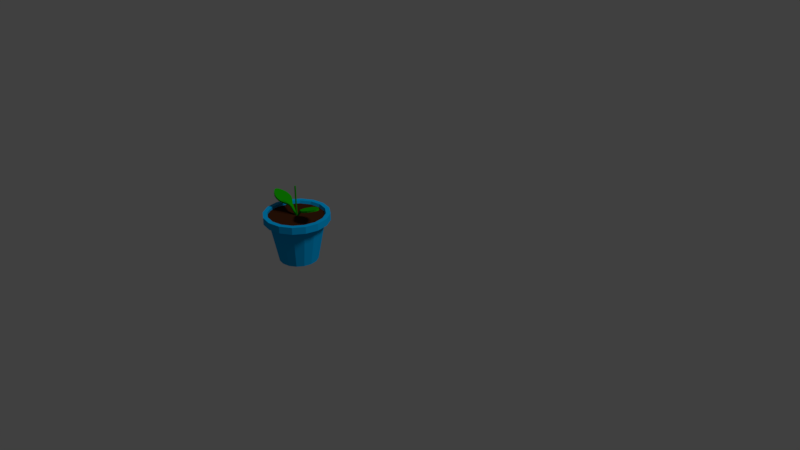 # Source: basePlant.blend  (saved by Blender 2.78.0; exported with 4.5.12 LTS)
import bpy
from mathutils import Matrix  # noqa: F401  (used for matrix-valued properties, if any)

bpy.ops.wm.read_factory_settings(use_empty=True)
scene = bpy.context.scene
scene.name = 'Scene'

# ---- collections
col_collection_1 = bpy.data.collections.new('Collection 1'); scene.collection.children.link(col_collection_1)

# ---- materials (node trees are filled in below, after node groups)
mat_tallo_hojas = bpy.data.materials.new('Tallo/Hojas')
mat_tallo_hojas.alpha_threshold = 0.0
mat_tallo_hojas.use_transparent_shadow = False
mat_tallo_hojas.diffuse_color = (0.007728, 0.3424, 0.0, 1.0)
mat_tallo_hojas.roughness = 0.5
mat_tallo_hojas.specular_intensity = 0.0
mat_tierra = bpy.data.materials.new('Tierra')
mat_tierra.alpha_threshold = 0.0
mat_tierra.use_transparent_shadow = False
mat_tierra.diffuse_color = (0.04955, 0.01468, 0.004812, 1.0)
mat_tierra.specular_color = (0.1025, 0.03088, 0.01331)
mat_tierra.roughness = 0.5
mat_tierra.specular_intensity = 0.0
mat_maceta = bpy.data.materials.new('Maceta')
mat_maceta.alpha_threshold = 0.0
mat_maceta.use_transparent_shadow = False
mat_maceta.diffuse_color = (0.0, 0.3756, 0.8, 1.0)
mat_maceta.roughness = 0.5
mat_maceta.line_color = (0.0, 0.0, 0.0, 1.0)

# ---- material node trees

# ---- world
world_world = bpy.data.worlds.new('World'); scene.world = world_world
world_world.color = (0.05088, 0.05088, 0.05088)
world_world.use_sun_shadow = False
world_world.sun_shadow_jitter_overblur = 0.0
world_world.cycles.sampling_method = 'MANUAL'

# ---- cameras
cam_camera = bpy.data.cameras.new('Camera')
cam_camera.clip_end = 100.0
cam_camera.lens = 35.0
cam_camera.sensor_width = 32.0
cam_camera.sensor_height = 18.0
cam_camera.ortho_scale = 7.314
cam_camera.dof.focus_distance = 0.0
cam_camera.dof.aperture_fstop = 128.0

# ---- lights
light_lamp = bpy.data.lights.new('Lamp', 'SUN')
light_lamp.transmission_factor = 0.0
light_lamp.cutoff_distance = 30.0
light_lamp.angle = 0.1993
light_lamp.energy = 1.0
light_lamp.shadow_buffer_clip_start = 1.001
light_lamp.shadow_soft_size = 0.1
light_lamp.shadow_cascade_max_distance = 1000.0

# ---- meshes
me_cylinder_002 = bpy.data.meshes.new('Cylinder.002')
me_cylinder_002.from_pydata([(1.135e-07, 0.01, 0.4521), (1.135e-07, 0.01, 0.8494), (0.003827, 0.009239, 0.4521), (0.003827, 0.009239, 0.8494), (0.007071, 0.007071, 0.4521), (0.007071, 0.007071, 0.8494), (0.009239, 0.003827, 0.4521), (0.009239, 0.003827, 0.8494), (0.01, -2.257e-08, 0.4521), (0.01, -2.257e-08, 0.8494), (0.009239, -0.003827, 0.4521), (0.009239, -0.003827, 0.8494), (0.007071, -0.007071, 0.4521), (0.007071, -0.007071, 0.8494), (0.003827, -0.009239, 0.4521), (0.003827, -0.009239, 0.8494), (1.15e-07, -0.01, 0.4521), (1.15e-07, -0.01, 0.8494), (-0.003827, -0.009239, 0.4521), (-0.003827, -0.009239, 0.8494), (-0.007071, -0.007071, 0.4521), (-0.007071, -0.007071, 0.8494), (-0.009239, -0.003827, 0.4521), (-0.009239, -0.003827, 0.8494), (-0.01, -2.201e-08, 0.4521), (-0.01, -2.201e-08, 0.8494), (-0.009239, 0.003827, 0.4521), (-0.009239, 0.003827, 0.8494), (-0.007071, 0.007071, 0.4521), (-0.007071, 0.007071, 0.8494), (-0.003827, 0.009239, 0.4521), (-0.003827, 0.009239, 0.8494), (-0.0275, -0.008032, 0.4513), (-0.0275, 0.008032, 0.4513), (0.00961, -0.008032, 0.4512), (0.00961, 0.008032, 0.4512), (0.03139, -0.008032, 0.4513), (-0.005721, -0.008032, 0.4512), (-0.005721, 0.008032, 0.4512), (0.03139, 0.008032, 0.4513), (-0.4082, -0.03296, 0.6543), (-0.4082, 0.03296, 0.6543), (-0.4231, -0.01206, 0.6594), (-0.4231, 0.01206, 0.6594), (-0.4012, 0.03296, 0.675), (-0.4012, -0.03296, 0.675), (-0.4161, 0.01206, 0.68), (-0.4161, -0.01206, 0.68), (-0.2833, -0.09367, 0.6121), (-0.3728, -0.06163, 0.6423), (-0.3332, -0.041, 0.629), (-0.3302, -0.08429, 0.6279), (-0.3728, 0.06163, 0.6423), (-0.2833, 0.09367, 0.6121), (-0.3332, 0.041, 0.629), (-0.3302, 0.08429, 0.6279), (-0.3658, -0.06163, 0.663), (-0.2763, -0.09367, 0.6327), (-0.3262, -0.041, 0.6496), (-0.3232, -0.08429, 0.6486), (-0.2763, 0.09367, 0.6327), (-0.3658, 0.06163, 0.663), (-0.3262, 0.041, 0.6496), (-0.3232, 0.08429, 0.6486), (-0.1914, -0.07715, 0.581), (-0.2478, -0.09367, 0.6001), (-0.2174, -0.06163, 0.5898), (-0.2187, -0.08883, 0.5902), (-0.2478, 0.09367, 0.6001), (-0.1914, 0.07715, 0.581), (-0.2174, 0.06163, 0.5898), (-0.2187, 0.08883, 0.5902), (-0.2408, -0.09367, 0.6207), (-0.1844, -0.07715, 0.6016), (-0.2105, -0.06163, 0.6104), (-0.2117, -0.08883, 0.6109), (-0.1844, 0.07715, 0.6016), (-0.2408, 0.09367, 0.6207), (-0.2105, 0.06163, 0.6104), (-0.2117, 0.08883, 0.6109), (-0.08459, -0.01736, 0.5278), (-0.1246, -0.0347, 0.5584), (-0.1034, -0.0236, 0.5462), (-0.1246, 0.0347, 0.5584), (-0.08459, 0.01736, 0.5278), (-0.1034, 0.0236, 0.5462), (-0.1176, -0.0347, 0.579), (-0.07761, -0.01782, 0.5482), (-0.09641, -0.02373, 0.5668), (-0.07761, 0.01782, 0.5482), (-0.1176, 0.0347, 0.579), (-0.09641, 0.02373, 0.5668), (0.4121, 0.03296, 0.6543), (0.4121, -0.03296, 0.6543), (0.427, 0.01206, 0.6594), (0.427, -0.01206, 0.6594), (0.4051, -0.03296, 0.675), (0.4051, 0.03296, 0.675), (0.42, -0.01206, 0.68), (0.42, 0.01206, 0.68), (0.2872, 0.09367, 0.6121), (0.3767, 0.06163, 0.6423), (0.3371, 0.041, 0.629), (0.3341, 0.08429, 0.6279), (0.3767, -0.06163, 0.6423), (0.2872, -0.09367, 0.6121), (0.3371, -0.041, 0.629), (0.3341, -0.08429, 0.6279), (0.3697, 0.06163, 0.663), (0.2802, 0.09367, 0.6327), (0.3301, 0.041, 0.6496), (0.3271, 0.08429, 0.6486), (0.2802, -0.09367, 0.6327), (0.3697, -0.06163, 0.663), (0.3301, -0.041, 0.6496), (0.3271, -0.08429, 0.6486), (0.1953, 0.07715, 0.581), (0.2517, 0.09367, 0.6001), (0.2213, 0.06163, 0.5898), (0.2226, 0.08883, 0.5902), (0.2517, -0.09367, 0.6001), (0.1953, -0.07715, 0.581), (0.2213, -0.06163, 0.5898), (0.2226, -0.08883, 0.5902), (0.2447, 0.09367, 0.6207), (0.1883, 0.07715, 0.6016), (0.2143, 0.06163, 0.6104), (0.2156, 0.08883, 0.6109), (0.1883, -0.07715, 0.6016), (0.2447, -0.09367, 0.6207), (0.2143, -0.06163, 0.6104), (0.2156, -0.08883, 0.6109), (0.08848, 0.01736, 0.5278), (0.1285, 0.0347, 0.5584), (0.1073, 0.0236, 0.5462), (0.1285, -0.0347, 0.5584), (0.08848, -0.01736, 0.5278), (0.1073, -0.0236, 0.5462), (0.1215, 0.0347, 0.579), (0.0815, 0.01782, 0.5482), (0.1003, 0.02373, 0.5668), (0.0815, -0.01782, 0.5482), (0.1215, -0.0347, 0.579), (0.1003, -0.02373, 0.5668)], [], [(0, 1, 3, 2), (2, 3, 5, 4), (4, 5, 7, 6), (6, 7, 9, 8), (8, 9, 11, 10), (10, 11, 13, 12), (12, 13, 15, 14), (14, 15, 17, 16), (16, 17, 19, 18), (18, 19, 21, 20), (20, 21, 23, 22), (22, 23, 25, 24), (24, 25, 27, 26), (26, 27, 29, 28), (3, 1, 31, 29, 27, 25, 23, 21, 19, 17, 15, 13, 11, 9, 7, 5), (28, 29, 31, 30), (30, 31, 1, 0), (0, 2, 4, 6, 8, 10, 12, 14, 16, 18, 20, 22, 24, 26, 28, 30), (64, 81, 86, 73), (40, 49, 56, 45), (48, 65, 72, 57), (74, 73, 86, 90, 76, 78), (44, 46, 47, 45, 56, 58, 62, 61), (58, 57, 72, 74, 78, 77, 60, 62), (32, 33, 38, 37), (83, 69, 76, 90), (116, 133, 138, 125), (68, 53, 60, 77), (87, 37, 38, 89), (80, 84, 33, 32), (52, 41, 44, 61), (33, 84, 89, 38), (44, 41, 43, 46), (46, 43, 42, 47), (47, 42, 40, 45), (40, 42, 43, 41, 52, 54, 50, 49), (48, 51, 50), (51, 49, 50), (52, 55, 54), (55, 53, 54), (56, 59, 58), (59, 57, 58), (60, 63, 62), (63, 61, 62), (48, 57, 59, 51), (51, 59, 56, 49), (52, 61, 63, 55), (55, 63, 60, 53), (48, 50, 54, 53, 68, 70, 66, 65), (64, 67, 66), (67, 65, 66), (68, 71, 70), (71, 69, 70), (72, 75, 74), (75, 73, 74), (76, 79, 78), (79, 77, 78), (68, 77, 79, 71), (71, 79, 76, 69), (64, 73, 75, 67), (67, 75, 72, 65), (64, 66, 70, 69, 83, 81), (81, 83, 85, 82), (82, 85, 84, 80), (87, 89, 91, 88), (88, 91, 90, 86), (83, 90, 91, 85), (85, 91, 89, 84), (86, 81, 82, 88), (88, 82, 80, 87), (80, 32, 37, 87), (92, 101, 108, 97), (100, 117, 124, 109), (126, 125, 138, 142, 128, 130), (96, 98, 99, 97, 108, 110, 114, 113), (110, 109, 124, 126, 130, 129, 112, 114), (39, 36, 34, 35), (135, 121, 128, 142), (120, 105, 112, 129), (139, 35, 34, 141), (132, 136, 36, 39), (104, 93, 96, 113), (36, 136, 141, 34), (96, 93, 95, 98), (98, 95, 94, 99), (99, 94, 92, 97), (92, 94, 95, 93, 104, 106, 102, 101), (100, 103, 102), (103, 101, 102), (104, 107, 106), (107, 105, 106), (108, 111, 110), (111, 109, 110), (112, 115, 114), (115, 113, 114), (100, 109, 111, 103), (103, 111, 108, 101), (104, 113, 115, 107), (107, 115, 112, 105), (100, 102, 106, 105, 120, 122, 118, 117), (116, 119, 118), (119, 117, 118), (120, 123, 122), (123, 121, 122), (124, 127, 126), (127, 125, 126), (128, 131, 130), (131, 129, 130), (120, 129, 131, 123), (123, 131, 128, 121), (116, 125, 127, 119), (119, 127, 124, 117), (116, 118, 122, 121, 135, 133), (133, 135, 137, 134), (134, 137, 136, 132), (139, 141, 143, 140), (140, 143, 142, 138), (135, 142, 143, 137), (137, 143, 141, 136), (138, 133, 134, 140), (140, 134, 132, 139), (132, 39, 35, 139)])
me_cylinder_002.materials.append(mat_tallo_hojas)
me_cylinder_002.use_remesh_preserve_volume = False
me_cylinder_002.use_remesh_preserve_attributes = False
me_cylinder_002.use_mirror_vertex_groups = False
me_cylinder_002.update()
me_cylinder_001 = bpy.data.meshes.new('Cylinder.001')
me_cylinder_001.from_pydata([(7.451e-08, 0.25, -0.1435), (6.513e-08, 0.3548, 0.3936), (0.09567, 0.231, -0.1435), (0.1358, 0.3278, 0.3936), (0.1768, 0.1768, -0.1435), (0.2509, 0.2509, 0.3936), (0.231, 0.09567, -0.1435), (0.3278, 0.1358, 0.3936), (0.25, -2.769e-08, -0.1435), (0.3548, -3.227e-08, 0.3936), (0.231, -0.09567, -0.1435), (0.3278, -0.1358, 0.3936), (0.1768, -0.1768, -0.1435), (0.2509, -0.2509, 0.3936), (0.09567, -0.231, -0.1435), (0.1358, -0.3278, 0.3936), (1.123e-07, -0.25, -0.1435), (1.187e-07, -0.3548, 0.3936), (-0.09567, -0.231, -0.1435), (-0.1358, -0.3278, 0.3936), (-0.1768, -0.1768, -0.1435), (-0.2509, -0.2509, 0.3936), (-0.231, -0.09567, -0.1435), (-0.3278, -0.1358, 0.3936), (-0.25, -1.378e-08, -0.1435), (-0.3548, -1.253e-08, 0.3936), (-0.231, 0.09567, -0.1435), (-0.3278, 0.1358, 0.3936), (-0.1768, 0.1768, -0.1435), (-0.2509, 0.2509, 0.3936), (-0.09567, 0.231, -0.1435), (-0.1358, 0.3278, 0.3936), (6.023e-08, 0.4239, 0.3936), (0.1622, 0.3916, 0.3936), (0.2998, 0.2998, 0.3936), (0.3916, 0.1622, 0.3936), (0.4239, -3.33e-08, 0.3936), (0.3916, -0.1622, 0.3936), (0.2998, -0.2998, 0.3936), (0.1622, -0.3916, 0.3936), (1.242e-07, -0.4239, 0.3936), (-0.1622, -0.3916, 0.3936), (-0.2998, -0.2998, 0.3936), (-0.3916, -0.1622, 0.3936), (-0.4239, -9.713e-09, 0.3936), (-0.3916, 0.1622, 0.3936), (-0.2998, 0.2998, 0.3936), (-0.1622, 0.3916, 0.3936), (0.1398, 0.3376, 0.4863), (5.133e-08, 0.3654, 0.4863), (0.2584, 0.2584, 0.4863), (0.3376, 0.1398, 0.4863), (0.3654, -3.285e-08, 0.4863), (0.3376, -0.1398, 0.4863), (0.2584, -0.2584, 0.4863), (0.1398, -0.3376, 0.4863), (1.18e-07, -0.3654, 0.4863), (-0.1398, -0.3376, 0.4863), (-0.2584, -0.2584, 0.4863), (-0.3376, -0.1398, 0.4863), (-0.3654, -1.416e-08, 0.4863), (-0.3376, 0.1398, 0.4863), (-0.2584, 0.2584, 0.4863), (-0.1398, 0.3376, 0.4863), (0.1622, 0.3916, 0.4863), (6.023e-08, 0.4239, 0.4863), (0.2998, 0.2998, 0.4863), (0.3916, 0.1622, 0.4863), (0.4239, -3.33e-08, 0.4863), (0.3916, -0.1622, 0.4863), (0.2998, -0.2998, 0.4863), (0.1622, -0.3916, 0.4863), (1.242e-07, -0.4239, 0.4863), (-0.1622, -0.3916, 0.4863), (-0.2998, -0.2998, 0.4863), (-0.3916, -0.1622, 0.4863), (-0.4239, -9.713e-09, 0.4863), (-0.3916, 0.1622, 0.4863), (-0.2998, 0.2998, 0.4863), (-0.1622, 0.3916, 0.4863), (0.1464, 0.3194, 0.4521), (0.006542, 0.3472, 0.4521), (0.2649, 0.2402, 0.4521), (0.3441, 0.1216, 0.4521), (0.3719, -0.0182, 0.4521), (0.3441, -0.158, 0.4521), (0.2649, -0.2765, 0.4521), (0.1464, -0.3557, 0.4521), (0.006542, -0.3836, 0.4521), (-0.1333, -0.3557, 0.4521), (-0.2518, -0.2765, 0.4521), (-0.331, -0.158, 0.4521), (-0.3588, -0.0182, 0.4521), (-0.331, 0.1216, 0.4521), (-0.2518, 0.2402, 0.4521), (-0.1333, 0.3194, 0.4521)], [], [(0, 1, 3, 2), (2, 3, 5, 4), (4, 5, 7, 6), (6, 7, 9, 8), (8, 9, 11, 10), (10, 11, 13, 12), (12, 13, 15, 14), (14, 15, 17, 16), (16, 17, 19, 18), (18, 19, 21, 20), (20, 21, 23, 22), (22, 23, 25, 24), (24, 25, 27, 26), (26, 27, 29, 28), (28, 29, 31, 30), (30, 31, 1, 0), (0, 2, 4, 6, 8, 10, 12, 14, 16, 18, 20, 22, 24, 26, 28, 30), (33, 34, 35, 36, 37, 38, 39, 40, 41, 42, 43, 44, 45, 46, 47, 32), (38, 37, 69, 70), (58, 57, 89, 90), (43, 42, 74, 75), (32, 47, 79, 65), (36, 35, 67, 68), (41, 40, 72, 73), (46, 45, 77, 78), (34, 33, 64, 66), (39, 38, 70, 71), (44, 43, 75, 76), (37, 36, 68, 69), (42, 41, 73, 74), (47, 46, 78, 79), (35, 34, 66, 67), (40, 39, 71, 72), (33, 32, 65, 64), (45, 44, 76, 77), (49, 48, 64, 65), (48, 50, 66, 64), (50, 51, 67, 66), (51, 52, 68, 67), (52, 53, 69, 68), (53, 54, 70, 69), (54, 55, 71, 70), (55, 56, 72, 71), (56, 57, 73, 72), (57, 58, 74, 73), (58, 59, 75, 74), (59, 60, 76, 75), (60, 61, 77, 76), (61, 62, 78, 77), (62, 63, 79, 78), (63, 49, 65, 79), (80, 81, 95, 94, 93, 92, 91, 90, 89, 88, 87, 86, 85, 84, 83, 82), (51, 50, 82, 83), (59, 58, 90, 91), (52, 51, 83, 84), (60, 59, 91, 92), (53, 52, 84, 85), (61, 60, 92, 93), (54, 53, 85, 86), (62, 61, 93, 94), (55, 54, 86, 87), (63, 62, 94, 95), (56, 55, 87, 88), (48, 49, 81, 80), (49, 63, 95, 81), (57, 56, 88, 89), (50, 48, 80, 82)])
me_cylinder_001.polygons.foreach_set('material_index', [1, 1, 1, 1, 1, 1, 1, 1, 1, 1, 1, 1, 1, 1, 1, 1, 1, 1, 1, 1, 1, 1, 1, 1, 1, 1, 1, 1, 1, 1, 1, 1, 1, 1, 1, 1, 1, 1, 1, 1, 1, 1, 1, 1, 1, 1, 1, 1, 1, 1, 1, 0, 1, 1, 1, 1, 1, 1, 1, 1, 1, 1, 1, 1, 1, 1, 1])
me_cylinder_001.materials.append(mat_tierra)
me_cylinder_001.materials.append(mat_maceta)
me_cylinder_001.use_remesh_preserve_volume = False
me_cylinder_001.use_remesh_preserve_attributes = False
me_cylinder_001.use_mirror_vertex_groups = False
me_cylinder_001.update()

# ---- objects
ob_flowe = bpy.data.objects.new('Flowe', me_cylinder_002)
ob_maceta = bpy.data.objects.new('Maceta', me_cylinder_001)
ob_lamp = bpy.data.objects.new('Lamp', light_lamp)
ob_camera = bpy.data.objects.new('Camera', cam_camera)

# ---- transforms, parenting, visibility, modifiers, constraints
ob_flowe.location = (-0.5334, -0.7187, 0.1499)
ob_flowe.lineart.crease_threshold = 0.0
ob_maceta.location = (-0.5334, -0.7187, 0.1499)
ob_maceta.lineart.crease_threshold = 0.0
ob_lamp.location = (4.076, 1.005, 5.904)
ob_lamp.rotation_euler = (0.6503, 0.05522, 1.866)
ob_lamp.lock_rotations_4d = False
ob_lamp.empty_display_type = 'ARROWS'
ob_lamp.color = (0.0, 0.0, 0.0, 0.0)
ob_lamp.lineart.crease_threshold = 0.0
ob_camera.location = (7.481, -6.508, 5.344)
ob_camera.rotation_euler = (1.109, 0.0, 0.8149)
ob_camera.lock_rotations_4d = False
ob_camera.empty_display_type = 'ARROWS'
ob_camera.color = (0.0, 0.0, 0.0, 0.0)
ob_camera.display_type = 'WIRE'
ob_camera.lineart.crease_threshold = 0.0

# ---- collection membership
col_collection_1.objects.link(ob_flowe)
col_collection_1.objects.link(ob_maceta)
col_collection_1.objects.link(ob_lamp)
col_collection_1.objects.link(ob_camera)

# ---- scene / render settings (as saved in the file)
scene.camera = ob_camera
scene.frame_start = 1; scene.frame_end = 250; scene.frame_set(1)
scene.render.engine = 'BLENDER_EEVEE_NEXT'
scene.render.resolution_percentage = 50
scene.render.dither_intensity = 0.0
scene.cycles.use_denoising = False
scene.cycles.samples = 128
scene.cycles.sampling_pattern = 'TABULATED_SOBOL'
scene.cycles.light_sampling_threshold = 0.0
scene.cycles.use_adaptive_sampling = False
scene.cycles.use_light_tree = False
scene.cycles.blur_glossy = 0.0
scene.cycles.sample_clamp_indirect = 0.0
scene.view_settings.view_transform = 'Standard'
bpy.context.view_layer.update()
